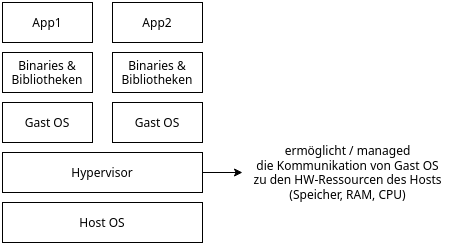

The diagram above was exported from draw.io. Its source (the exported page's mxGraphModel, read from the mxfile embedded in the PNG):
<mxGraphModel dx="1422" dy="716" grid="1" gridSize="10" guides="1" tooltips="1" connect="1" arrows="1" fold="1" page="1" pageScale="1" pageWidth="850" pageHeight="1100" math="0" shadow="0">
  <root>
    <mxCell id="0" />
    <mxCell id="1" parent="0" />
    <mxCell id="NVFkbFqVkkwd9uLw37Cp-1" value="Host OS" style="rounded=0;whiteSpace=wrap;html=1;" vertex="1" parent="1">
      <mxGeometry x="80" y="400" width="200" height="40" as="geometry" />
    </mxCell>
    <mxCell id="NVFkbFqVkkwd9uLw37Cp-4" value="" style="edgeStyle=orthogonalEdgeStyle;rounded=0;orthogonalLoop=1;jettySize=auto;html=1;" edge="1" parent="1" source="NVFkbFqVkkwd9uLw37Cp-2" target="NVFkbFqVkkwd9uLw37Cp-3">
      <mxGeometry relative="1" as="geometry" />
    </mxCell>
    <mxCell id="NVFkbFqVkkwd9uLw37Cp-2" value="Hypervisor" style="rounded=0;whiteSpace=wrap;html=1;" vertex="1" parent="1">
      <mxGeometry x="80" y="350" width="200" height="40" as="geometry" />
    </mxCell>
    <mxCell id="NVFkbFqVkkwd9uLw37Cp-3" value="ermöglicht / managed &lt;br&gt;die Kommunikation von Gast OS&lt;br&gt;zu den HW-Ressourcen des Hosts&lt;br&gt;(Speicher, RAM, CPU)" style="text;html=1;align=center;verticalAlign=middle;resizable=0;points=[];autosize=1;strokeColor=none;fillColor=none;" vertex="1" parent="1">
      <mxGeometry x="320" y="335" width="210" height="70" as="geometry" />
    </mxCell>
    <mxCell id="NVFkbFqVkkwd9uLw37Cp-5" value="Gast OS" style="rounded=0;whiteSpace=wrap;html=1;" vertex="1" parent="1">
      <mxGeometry x="80" y="300" width="90" height="40" as="geometry" />
    </mxCell>
    <mxCell id="NVFkbFqVkkwd9uLw37Cp-6" value="Gast OS" style="rounded=0;whiteSpace=wrap;html=1;" vertex="1" parent="1">
      <mxGeometry x="190" y="300" width="90" height="40" as="geometry" />
    </mxCell>
    <mxCell id="NVFkbFqVkkwd9uLw37Cp-7" value="Binaries &amp;amp;&lt;br&gt;Bibliotheken" style="rounded=0;whiteSpace=wrap;html=1;" vertex="1" parent="1">
      <mxGeometry x="80" y="250" width="90" height="40" as="geometry" />
    </mxCell>
    <mxCell id="NVFkbFqVkkwd9uLw37Cp-8" value="Binaries &amp;amp;&lt;br&gt;Bibliotheken" style="rounded=0;whiteSpace=wrap;html=1;" vertex="1" parent="1">
      <mxGeometry x="190" y="250" width="90" height="40" as="geometry" />
    </mxCell>
    <mxCell id="NVFkbFqVkkwd9uLw37Cp-9" value="App1" style="rounded=0;whiteSpace=wrap;html=1;" vertex="1" parent="1">
      <mxGeometry x="80" y="200" width="90" height="40" as="geometry" />
    </mxCell>
    <mxCell id="NVFkbFqVkkwd9uLw37Cp-10" value="App2" style="rounded=0;whiteSpace=wrap;html=1;" vertex="1" parent="1">
      <mxGeometry x="190" y="200" width="90" height="40" as="geometry" />
    </mxCell>
  </root>
</mxGraphModel>